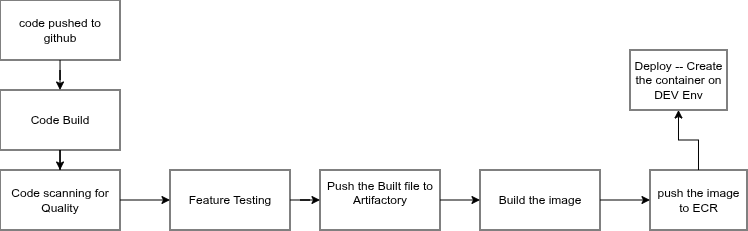

The diagram above was exported from draw.io. Its source (the exported page's mxGraphModel, read from the mxfile embedded in the PNG):
<mxGraphModel dx="767" dy="456" grid="1" gridSize="10" guides="1" tooltips="1" connect="1" arrows="1" fold="1" page="1" pageScale="1" pageWidth="827" pageHeight="1169" math="0" shadow="0">
  <root>
    <mxCell id="0" />
    <mxCell id="1" parent="0" />
    <mxCell id="BADkn86klk5FzDYITK0e-3" edge="1" parent="1" source="BADkn86klk5FzDYITK0e-1" style="edgeStyle=orthogonalEdgeStyle;rounded=0;orthogonalLoop=1;jettySize=auto;html=1;" target="BADkn86klk5FzDYITK0e-2" value="">
      <mxGeometry relative="1" as="geometry" />
    </mxCell>
    <mxCell id="BADkn86klk5FzDYITK0e-1" parent="1" style="rounded=0;whiteSpace=wrap;html=1;" value="code pushed to github" vertex="1">
      <mxGeometry height="60" width="120" x="80" y="140" as="geometry" />
    </mxCell>
    <mxCell id="BADkn86klk5FzDYITK0e-5" edge="1" parent="1" source="BADkn86klk5FzDYITK0e-2" style="edgeStyle=orthogonalEdgeStyle;rounded=0;orthogonalLoop=1;jettySize=auto;html=1;" target="BADkn86klk5FzDYITK0e-4" value="">
      <mxGeometry relative="1" as="geometry" />
    </mxCell>
    <mxCell id="BADkn86klk5FzDYITK0e-2" parent="1" style="rounded=0;whiteSpace=wrap;html=1;" value="Code Build" vertex="1">
      <mxGeometry height="60" width="120" x="80" y="230" as="geometry" />
    </mxCell>
    <mxCell id="BADkn86klk5FzDYITK0e-7" edge="1" parent="1" source="BADkn86klk5FzDYITK0e-4" style="edgeStyle=orthogonalEdgeStyle;rounded=0;orthogonalLoop=1;jettySize=auto;html=1;" target="BADkn86klk5FzDYITK0e-6" value="">
      <mxGeometry relative="1" as="geometry" />
    </mxCell>
    <mxCell id="BADkn86klk5FzDYITK0e-4" parent="1" style="rounded=0;whiteSpace=wrap;html=1;" value="Code scanning for Quality" vertex="1">
      <mxGeometry height="60" width="120" x="80" y="310" as="geometry" />
    </mxCell>
    <mxCell id="BADkn86klk5FzDYITK0e-9" edge="1" parent="1" source="BADkn86klk5FzDYITK0e-6" style="edgeStyle=orthogonalEdgeStyle;rounded=0;orthogonalLoop=1;jettySize=auto;html=1;" target="BADkn86klk5FzDYITK0e-8" value="">
      <mxGeometry relative="1" as="geometry" />
    </mxCell>
    <mxCell id="BADkn86klk5FzDYITK0e-6" parent="1" style="rounded=0;whiteSpace=wrap;html=1;" value="Feature Testing" vertex="1">
      <mxGeometry height="60" width="120" x="250" y="310" as="geometry" />
    </mxCell>
    <mxCell id="BADkn86klk5FzDYITK0e-11" edge="1" parent="1" source="BADkn86klk5FzDYITK0e-8" style="edgeStyle=orthogonalEdgeStyle;rounded=0;orthogonalLoop=1;jettySize=auto;html=1;" target="BADkn86klk5FzDYITK0e-10" value="">
      <mxGeometry relative="1" as="geometry" />
    </mxCell>
    <mxCell id="BADkn86klk5FzDYITK0e-8" parent="1" style="rounded=0;whiteSpace=wrap;html=1;" value="Push the Built file to Artifactory&lt;div&gt;&lt;br&gt;&lt;/div&gt;" vertex="1">
      <mxGeometry height="60" width="120" x="400" y="310" as="geometry" />
    </mxCell>
    <mxCell id="BADkn86klk5FzDYITK0e-13" edge="1" parent="1" source="BADkn86klk5FzDYITK0e-10" style="edgeStyle=orthogonalEdgeStyle;rounded=0;orthogonalLoop=1;jettySize=auto;html=1;" target="BADkn86klk5FzDYITK0e-12" value="">
      <mxGeometry relative="1" as="geometry" />
    </mxCell>
    <mxCell id="BADkn86klk5FzDYITK0e-10" parent="1" style="rounded=0;whiteSpace=wrap;html=1;" value="&lt;div&gt;Build the image&lt;/div&gt;" vertex="1">
      <mxGeometry height="60" width="120" x="560" y="310" as="geometry" />
    </mxCell>
    <mxCell id="BADkn86klk5FzDYITK0e-15" edge="1" parent="1" source="BADkn86klk5FzDYITK0e-12" style="edgeStyle=orthogonalEdgeStyle;rounded=0;orthogonalLoop=1;jettySize=auto;html=1;" target="BADkn86klk5FzDYITK0e-14" value="">
      <mxGeometry relative="1" as="geometry" />
    </mxCell>
    <mxCell id="BADkn86klk5FzDYITK0e-12" parent="1" style="rounded=0;whiteSpace=wrap;html=1;" value="&lt;div&gt;push the image to ECR&lt;/div&gt;" vertex="1">
      <mxGeometry height="60" width="97" x="730" y="310" as="geometry" />
    </mxCell>
    <mxCell id="BADkn86klk5FzDYITK0e-14" parent="1" style="rounded=0;whiteSpace=wrap;html=1;" value="Deploy -- Create the container on DEV Env" vertex="1">
      <mxGeometry height="60" width="97" x="710" y="190" as="geometry" />
    </mxCell>
  </root>
</mxGraphModel>